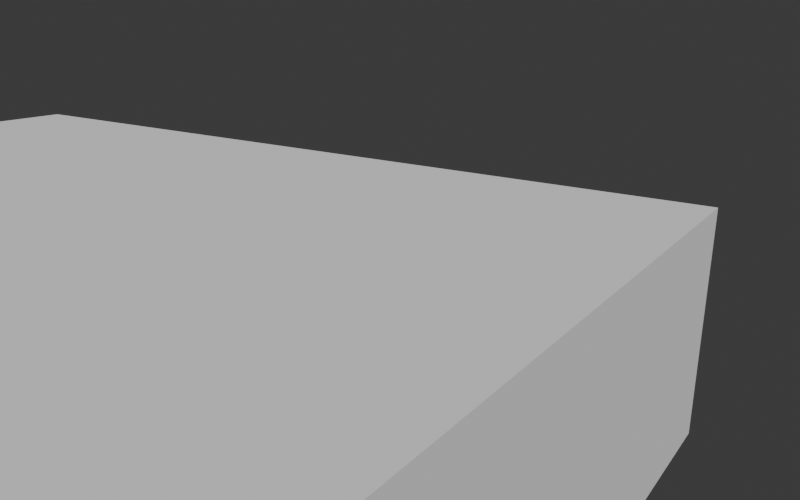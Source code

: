 # Source: bridge_v0.1_scaffold.blend  (saved by Blender 5.1.30; exported with 4.5.12 LTS)
import bpy
from mathutils import Matrix  # noqa: F401  (used for matrix-valued properties, if any)

bpy.ops.wm.read_factory_settings(use_empty=True)
scene = bpy.context.scene
scene.name = 'Scene'

# ---- collections
col_collection = bpy.data.collections.new('Collection'); scene.collection.children.link(col_collection)
col_reference = bpy.data.collections.new('REFERENCE'); scene.collection.children.link(col_reference)
col_br_structure = bpy.data.collections.new('BR_Structure'); scene.collection.children.link(col_br_structure)
col_br_glass = bpy.data.collections.new('BR_Glass'); scene.collection.children.link(col_br_glass)
col_br_console_helm = bpy.data.collections.new('BR_Console_Helm'); scene.collection.children.link(col_br_console_helm)
col_br_console_ecdis = bpy.data.collections.new('BR_Console_ECDIS'); scene.collection.children.link(col_br_console_ecdis)
col_br_console_radar = bpy.data.collections.new('BR_Console_Radar'); scene.collection.children.link(col_br_console_radar)
col_br_console_engine = bpy.data.collections.new('BR_Console_Engine'); scene.collection.children.link(col_br_console_engine)
col_br_console_comms = bpy.data.collections.new('BR_Console_Comms'); scene.collection.children.link(col_br_console_comms)
col_br_compass_binnacle = bpy.data.collections.new('BR_Compass_Binnacle'); scene.collection.children.link(col_br_compass_binnacle)
col_br_lighting = bpy.data.collections.new('BR_Lighting'); scene.collection.children.link(col_br_lighting)
col_br_vr_anchors = bpy.data.collections.new('BR_VR_Anchors'); scene.collection.children.link(col_br_vr_anchors)
col_br_kit_library = bpy.data.collections.new('BR_Kit_Library'); scene.collection.children.link(col_br_kit_library)

# ---- world
world_world = bpy.data.worlds.new('World'); scene.world = world_world
world_world.use_nodes = True; world_world.node_tree.nodes.clear()
_N = world_world.node_tree.nodes; _L = world_world.node_tree.links
n0 = _N.new('ShaderNodeOutputWorld'); n0.name = 'World Output'; n0.location = (200, 100)
n1 = _N.new('ShaderNodeBackground'); n1.name = 'Background'; n1.location = (-200, 100)
n1.inputs[0].default_value = (0.05088, 0.05088, 0.05088, 1.0)
_L.new(n1.outputs[0], n0.inputs[0])
n0.is_active_output = True
world_world.color = (0.05088, 0.05088, 0.05088)
world_world.sun_shadow_jitter_overblur = 0.0

# ---- cameras
cam_previewcam = bpy.data.cameras.new('PreviewCam')
cam_previewcam.lens = 35.0

# ---- meshes
me_ref_deck_mesh = bpy.data.meshes.new('REF_Deck_mesh')
me_ref_deck_mesh.from_pydata([(-0.5, -0.5, -0.5), (-0.5, -0.5, 0.5), (-0.5, 0.5, -0.5), (-0.5, 0.5, 0.5), (0.5, -0.5, -0.5), (0.5, -0.5, 0.5), (0.5, 0.5, -0.5), (0.5, 0.5, 0.5)], [], [(0, 1, 3, 2), (2, 3, 7, 6), (6, 7, 5, 4), (4, 5, 1, 0), (2, 6, 4, 0), (7, 3, 1, 5)])
me_ref_deck_mesh.update()
me_ref_wheelhouse_envelope_mesh = bpy.data.meshes.new('REF_Wheelhouse_Envelope_mesh')
me_ref_wheelhouse_envelope_mesh.from_pydata([(-0.5, -0.5, -0.5), (-0.5, -0.5, 0.5), (-0.5, 0.5, -0.5), (-0.5, 0.5, 0.5), (0.5, -0.5, -0.5), (0.5, -0.5, 0.5), (0.5, 0.5, -0.5), (0.5, 0.5, 0.5)], [], [(0, 1, 3, 2), (2, 3, 7, 6), (6, 7, 5, 4), (4, 5, 1, 0), (2, 6, 4, 0), (7, 3, 1, 5)])
me_ref_wheelhouse_envelope_mesh.update()
me_ref_frontwindow_plane_mesh = bpy.data.meshes.new('REF_FrontWindow_Plane_mesh')
me_ref_frontwindow_plane_mesh.from_pydata([(-0.5, -0.5, 0.0), (0.5, -0.5, 0.0), (-0.5, 0.5, 0.0), (0.5, 0.5, 0.0)], [], [(0, 1, 3, 2)])
me_ref_frontwindow_plane_mesh.update()
me_ref_console_helm_envelope_mesh = bpy.data.meshes.new('REF_Console_Helm_envelope_mesh')
me_ref_console_helm_envelope_mesh.from_pydata([(-0.5, -0.5, -0.5), (-0.5, -0.5, 0.5), (-0.5, 0.5, -0.5), (-0.5, 0.5, 0.5), (0.5, -0.5, -0.5), (0.5, -0.5, 0.5), (0.5, 0.5, -0.5), (0.5, 0.5, 0.5)], [], [(0, 1, 3, 2), (2, 3, 7, 6), (6, 7, 5, 4), (4, 5, 1, 0), (2, 6, 4, 0), (7, 3, 1, 5)])
me_ref_console_helm_envelope_mesh.update()
me_ref_console_ecdis_envelope_mesh = bpy.data.meshes.new('REF_Console_ECDIS_envelope_mesh')
me_ref_console_ecdis_envelope_mesh.from_pydata([(-0.5, -0.5, -0.5), (-0.5, -0.5, 0.5), (-0.5, 0.5, -0.5), (-0.5, 0.5, 0.5), (0.5, -0.5, -0.5), (0.5, -0.5, 0.5), (0.5, 0.5, -0.5), (0.5, 0.5, 0.5)], [], [(0, 1, 3, 2), (2, 3, 7, 6), (6, 7, 5, 4), (4, 5, 1, 0), (2, 6, 4, 0), (7, 3, 1, 5)])
me_ref_console_ecdis_envelope_mesh.update()
me_ref_ecdis_mindisplay_270mm_mesh = bpy.data.meshes.new('REF_ECDIS_MinDisplay_270mm_mesh')
me_ref_ecdis_mindisplay_270mm_mesh.from_pydata([(-0.5, -0.5, -0.5), (-0.5, -0.5, 0.5), (-0.5, 0.5, -0.5), (-0.5, 0.5, 0.5), (0.5, -0.5, -0.5), (0.5, -0.5, 0.5), (0.5, 0.5, -0.5), (0.5, 0.5, 0.5)], [], [(0, 1, 3, 2), (2, 3, 7, 6), (6, 7, 5, 4), (4, 5, 1, 0), (2, 6, 4, 0), (7, 3, 1, 5)])
me_ref_ecdis_mindisplay_270mm_mesh.update()
me_ref_console_radar_envelope_mesh = bpy.data.meshes.new('REF_Console_Radar_envelope_mesh')
me_ref_console_radar_envelope_mesh.from_pydata([(-0.5, -0.5, -0.5), (-0.5, -0.5, 0.5), (-0.5, 0.5, -0.5), (-0.5, 0.5, 0.5), (0.5, -0.5, -0.5), (0.5, -0.5, 0.5), (0.5, 0.5, -0.5), (0.5, 0.5, 0.5)], [], [(0, 1, 3, 2), (2, 3, 7, 6), (6, 7, 5, 4), (4, 5, 1, 0), (2, 6, 4, 0), (7, 3, 1, 5)])
me_ref_console_radar_envelope_mesh.update()
me_kit_panelbase_mesh = bpy.data.meshes.new('Kit_PanelBase_mesh')
me_kit_panelbase_mesh.from_pydata([(-0.3775, -0.2, 0.0), (-0.3875, -0.19, 0.0), (-0.3846, -0.1971, 0.0), (-0.3775, -0.2, 1.17), (-0.3775, -0.19, 1.18), (-0.3875, -0.19, 1.17), (-0.3775, -0.1971, 1.177), (-0.3833, -0.1958, 1.176), (-0.3846, -0.19, 1.177), (-0.3846, -0.1971, 1.17), (-0.3875, 0.19, 0.0), (-0.3775, 0.2, 0.0), (-0.3846, 0.1971, 0.0), (-0.3775, 0.19, 1.18), (-0.3775, 0.2, 1.17), (-0.3875, 0.19, 1.17), (-0.3775, 0.1971, 1.177), (-0.3833, 0.1958, 1.176), (-0.3846, 0.1971, 1.17), (-0.3846, 0.19, 1.177), (0.3875, -0.19, 0.0), (0.3775, -0.2, 0.0), (0.3846, -0.1971, 0.0), (0.3775, -0.19, 1.18), (0.3775, -0.2, 1.17), (0.3875, -0.19, 1.17), (0.3775, -0.1971, 1.177), (0.3833, -0.1958, 1.176), (0.3846, -0.1971, 1.17), (0.3846, -0.19, 1.177), (0.3775, 0.2, 0.0), (0.3875, 0.19, 0.0), (0.3846, 0.1971, 0.0), (0.3775, 0.19, 1.18), (0.3875, 0.19, 1.17), (0.3775, 0.2, 1.17), (0.3846, 0.19, 1.177), (0.3833, 0.1958, 1.176), (0.3846, 0.1971, 1.17), (0.3775, 0.1971, 1.177), (-0.3976, -0.2101, 1.152), (-0.3513, -0.2094, 1.169), (-0.3604, -0.1729, 1.179), (-0.3969, -0.1638, 1.169), (-0.3976, 0.2101, 1.152), (-0.3969, 0.1638, 1.169), (-0.3604, 0.1729, 1.179), (-0.3513, 0.2094, 1.169), (0.3976, -0.2101, 1.152), (0.3969, -0.1638, 1.169), (0.3604, -0.1729, 1.179), (0.3513, -0.2094, 1.169), (0.3976, 0.2101, 1.152), (0.3513, 0.2094, 1.169), (0.3604, 0.1729, 1.179), (0.3969, 0.1638, 1.169), (-0.396, -0.165, 1.159), (-0.396, 0.165, 1.159), (-0.3569, 0.165, 1.176), (-0.3569, -0.165, 1.176), (-0.3525, 0.2085, 1.159), (0.3525, 0.2085, 1.159), (0.3525, 0.1694, 1.176), (-0.3525, 0.1694, 1.176), (0.396, 0.165, 1.159), (0.396, -0.165, 1.159), (0.3569, -0.165, 1.176), (0.3569, 0.165, 1.176), (0.3525, -0.2085, 1.159), (-0.3525, -0.2085, 1.159), (-0.3525, -0.1694, 1.176), (0.3525, -0.1694, 1.176), (0.3525, 0.165, 1.168), (-0.3525, 0.165, 1.168), (-0.3525, -0.165, 1.168), (0.3525, -0.165, 1.168), (-0.3941, -0.1788, 1.187), (-0.3935, -0.1918, 1.151), (-0.3655, -0.1998, 1.158), (-0.3585, -0.1918, 1.186), (0.3941, -0.1788, 1.187), (0.3585, -0.1918, 1.186), (0.3655, -0.1998, 1.158), (0.3935, -0.1918, 1.151), (-0.3929, -0.185, 0.02), (-0.3929, -0.185, 1.15), (-0.363, -0.1973, 1.15), (-0.363, -0.1973, 0.02), (0.3929, -0.185, 1.15), (0.3929, -0.185, 0.02), (0.363, -0.1973, 0.02), (0.363, -0.1973, 1.15), (0.3575, -0.1973, 1.156), (-0.3575, -0.1973, 1.156), (-0.3575, -0.185, 1.185), (0.3575, -0.185, 1.185), (0.3575, -0.192, 0.02), (0.3575, -0.192, 1.15), (-0.3575, -0.192, 1.15), (-0.3575, -0.192, 0.02), (-0.4362, 0.183, 1.179), (-0.3369, 0.1796, 1.216), (-0.3578, 0.2005, 1.187), (-0.4041, 0.2017, 1.171), (0.3369, 0.1796, 1.216), (0.4362, 0.183, 1.179), (0.4041, 0.2017, 1.171), (0.3578, 0.2005, 1.187), (0.3325, -0.1974, 1.16), (-0.3325, -0.1974, 1.16), (-0.3436, -0.1892, 1.169), (0.3436, -0.1892, 1.169)], [], [(76, 77, 78, 79), (40, 41, 42, 43), (5, 9, 7, 8), (44, 45, 46, 47), (14, 18, 17, 16), (15, 19, 17, 18), (48, 49, 50, 51), (80, 81, 82, 83), (25, 29, 27, 28), (52, 53, 54, 55), (34, 38, 37, 36), (35, 39, 37, 38), (84, 85, 86, 87), (2, 9, 5, 1), (56, 57, 58, 59), (8, 19, 15, 5), (14, 11, 12, 18), (18, 12, 10, 15), (60, 61, 62, 63), (16, 39, 35, 14), (34, 31, 32, 38), (38, 32, 30, 35), (64, 65, 66, 67), (36, 29, 25, 34), (88, 89, 90, 91), (28, 22, 20, 25), (68, 69, 70, 71), (92, 93, 94, 95), (10, 12, 11, 30, 32, 31, 20, 22, 21, 0, 2, 1), (1, 5, 15, 10), (96, 97, 98, 99), (72, 73, 74, 75), (11, 14, 35, 30), (31, 34, 25, 20), (4, 8, 41, 40), (8, 7, 42, 41), (7, 6, 43, 42), (6, 4, 40, 43), (13, 16, 45, 44), (16, 17, 46, 45), (17, 19, 47, 46), (100, 101, 102, 103), (23, 26, 49, 48), (26, 27, 50, 49), (27, 29, 51, 50), (29, 23, 48, 51), (104, 105, 106, 107), (36, 37, 54, 53), (37, 39, 55, 54), (39, 33, 52, 55), (4, 13, 57, 56), (13, 19, 58, 57), (19, 8, 59, 58), (8, 4, 56, 59), (13, 33, 61, 60), (33, 39, 62, 61), (39, 16, 63, 62), (16, 13, 60, 63), (33, 23, 65, 64), (23, 29, 66, 65), (29, 36, 67, 66), (36, 33, 64, 67), (108, 109, 110, 111), (4, 6, 70, 69), (6, 26, 71, 70), (26, 23, 68, 71), (33, 13, 73, 72), (13, 4, 74, 73), (4, 23, 75, 74), (23, 33, 72, 75), (3, 6, 77, 76), (6, 7, 78, 77), (7, 9, 79, 78), (9, 3, 76, 79), (24, 28, 81, 80), (28, 27, 82, 81), (27, 26, 83, 82), (26, 24, 80, 83), (0, 3, 85, 84), (3, 9, 86, 85), (9, 2, 87, 86), (2, 0, 84, 87), (24, 21, 89, 88), (21, 22, 90, 89), (22, 28, 91, 90), (28, 24, 88, 91), (26, 6, 93, 92), (6, 3, 94, 93), (3, 24, 95, 94), (24, 26, 92, 95), (21, 24, 97, 96), (24, 3, 98, 97), (3, 0, 99, 98), (0, 21, 96, 99), (19, 13, 101, 100), (13, 44, 102, 101), (44, 47, 103, 102), (47, 19, 100, 103), (33, 36, 105, 104), (36, 53, 106, 105), (53, 52, 107, 106), (52, 33, 104, 107), (23, 4, 109, 108), (4, 69, 110, 109), (69, 68, 111, 110), (68, 23, 108, 111)])
me_kit_panelbase_mesh.update()
me_kit_bezel_small_mesh = bpy.data.meshes.new('Kit_Bezel_Small_mesh')
me_kit_bezel_small_mesh.from_pydata([(-0.05, -0.01125, -0.0375), (-0.05, -0.01125, 0.0375), (-0.05, 0.01125, -0.0375), (-0.05, 0.01125, 0.0375), (0.05, -0.01125, -0.0375), (0.05, -0.01125, 0.0375), (0.05, 0.01125, -0.0375), (0.05, 0.01125, 0.0375), (-0.025, 0.01125, -0.0125), (-0.025, 0.01125, 0.0125), (0.025, 0.01125, 0.0125), (0.025, 0.01125, -0.0125), (-0.05, 0.03375, -0.0375), (-0.05, 0.03375, 0.0375), (-0.025, 0.03375, 0.0125), (-0.025, 0.03375, -0.0125)], [], [(0, 1, 3, 2), (8, 9, 10, 11), (6, 7, 5, 4), (4, 5, 1, 0), (2, 6, 4, 0), (7, 3, 1, 5), (2, 8, 9, 3), (3, 7, 10, 9), (7, 6, 11, 10), (6, 2, 8, 11), (12, 13, 14, 15), (8, 2, 12, 15), (2, 3, 13, 12), (9, 8, 15, 14), (3, 9, 14, 13)])
me_kit_bezel_small_mesh.update()
me_kit_bezel_medium_ecdis_mesh = bpy.data.meshes.new('Kit_Bezel_Medium_ECDIS_mesh')
me_kit_bezel_medium_ecdis_mesh.from_pydata([(-0.0875, -0.01125, -0.0875), (-0.0875, -0.01125, 0.0875), (-0.0875, 0.01125, -0.0875), (-0.0875, 0.01125, 0.0875), (0.0875, -0.01125, -0.0875), (0.0875, -0.01125, 0.0875), (0.0875, 0.01125, -0.0875), (0.0875, 0.01125, 0.0875), (-0.0625, 0.01125, -0.0625), (-0.0625, 0.01125, 0.0625), (0.0625, 0.01125, 0.0625), (0.0625, 0.01125, -0.0625), (-0.0875, 0.03375, -0.0875), (-0.0875, 0.03375, 0.0875), (-0.0625, 0.03375, 0.0625), (-0.0625, 0.03375, -0.0625)], [], [(0, 1, 3, 2), (8, 9, 10, 11), (6, 7, 5, 4), (4, 5, 1, 0), (2, 6, 4, 0), (7, 3, 1, 5), (2, 8, 9, 3), (3, 7, 10, 9), (7, 6, 11, 10), (6, 2, 8, 11), (12, 13, 14, 15), (3, 9, 14, 13), (8, 2, 12, 15), (2, 3, 13, 12), (9, 8, 15, 14)])
me_kit_bezel_medium_ecdis_mesh.update()
me_kit_bezel_large_mesh = bpy.data.meshes.new('Kit_Bezel_Large_mesh')
me_kit_bezel_large_mesh.from_pydata([(-0.1375, -0.01125, -0.0875), (-0.1375, -0.01125, 0.0875), (-0.1375, 0.01125, -0.0875), (-0.1375, 0.01125, 0.0875), (0.1375, -0.01125, -0.0875), (0.1375, -0.01125, 0.0875), (0.1375, 0.01125, -0.0875), (0.1375, 0.01125, 0.0875), (-0.1125, 0.01125, -0.0625), (-0.1125, 0.01125, 0.0625), (0.1125, 0.01125, 0.0625), (0.1125, 0.01125, -0.0625), (-0.1375, 0.03375, -0.0875), (-0.1375, 0.03375, 0.0875), (-0.1125, 0.03375, 0.0625), (-0.1125, 0.03375, -0.0625)], [], [(0, 1, 3, 2), (8, 9, 10, 11), (6, 7, 5, 4), (4, 5, 1, 0), (2, 6, 4, 0), (7, 3, 1, 5), (2, 8, 9, 3), (3, 7, 10, 9), (7, 6, 11, 10), (6, 2, 8, 11), (12, 13, 14, 15), (2, 3, 13, 12), (9, 8, 15, 14), (3, 9, 14, 13), (8, 2, 12, 15)])
me_kit_bezel_large_mesh.update()
me_kit_toggleswitch_mesh = bpy.data.meshes.new('Kit_ToggleSwitch_mesh')
me_kit_toggleswitch_mesh.from_pydata([(-0.0055, -0.0055, 0.0), (-0.0055, -0.0055, 0.006), (-0.0055, 0.0055, 0.0), (-0.0055, 0.0055, 0.006), (0.0055, -0.0055, 0.0), (0.0055, -0.0055, 0.006), (0.0055, 0.0055, 0.0), (0.0055, 0.0055, 0.006), (0.0, 0.006976, 0.008322), (0.0, 0.001181, 0.02548), (0.002475, 0.006047, 0.007889), (0.003889, -0.0002789, 0.0248), (0.0035, 0.003804, 0.006843), (0.0055, -0.003804, 0.02316), (0.002475, 0.001561, 0.005797), (0.003889, -0.007328, 0.02151), (0.0, 0.0006315, 0.005364), (0.0, -0.008788, 0.02083), (-0.002475, 0.001561, 0.005797), (-0.003889, -0.007328, 0.02151), (-0.0035, 0.003804, 0.006843), (-0.0055, -0.003804, 0.02316), (-0.002475, 0.006047, 0.007889), (-0.003889, -0.0002789, 0.0248)], [], [(0, 1, 3, 2), (2, 3, 7, 6), (6, 7, 5, 4), (4, 5, 1, 0), (2, 6, 4, 0), (7, 3, 1, 5), (8, 9, 11, 10), (10, 11, 13, 12), (12, 13, 15, 14), (14, 15, 17, 16), (16, 17, 19, 18), (18, 19, 21, 20), (11, 9, 23, 21, 19, 17, 15, 13), (20, 21, 23, 22), (22, 23, 9, 8), (8, 10, 12, 14, 16, 18, 20, 22)])
me_kit_toggleswitch_mesh.update()
me_kit_pushbutton_mesh = bpy.data.meshes.new('Kit_PushButton_mesh')
me_kit_pushbutton_mesh.from_pydata([(0.0, 0.011, 0.0025), (-2.91e-11, 0.009471, 0.004), (0.0, 0.011, -0.004), (0.00421, 0.01016, -0.004), (0.007778, 0.007778, -0.004), (0.01016, 0.00421, -0.004), (0.011, 0.0, -0.004), (0.01016, -0.00421, -0.004), (0.007778, -0.007778, -0.004), (0.00421, -0.01016, -0.004), (0.0, -0.011, -0.004), (-0.00421, -0.01016, -0.004), (-0.007778, -0.007778, -0.004), (-0.01016, -0.00421, -0.004), (-0.011, 0.0, -0.004), (-0.01016, 0.00421, -0.004), (-0.007778, 0.007778, -0.004), (-0.00421, 0.01016, -0.004), (-2.91e-11, 0.009471, 0.0025), (0.003624, 0.00875, 0.004), (0.00421, 0.01016, 0.0025), (0.003624, 0.00875, 0.0025), (0.006697, 0.006697, 0.004), (0.007778, 0.007778, 0.0025), (0.006697, 0.006697, 0.0025), (0.00875, 0.003624, 0.004), (0.01016, 0.00421, 0.0025), (0.00875, 0.003624, 0.0025), (0.009471, 2.91e-11, 0.004), (0.011, 0.0, 0.0025), (0.009471, 2.91e-11, 0.0025), (0.00875, -0.003624, 0.004), (0.01016, -0.00421, 0.0025), (0.00875, -0.003624, 0.0025), (0.006697, -0.006697, 0.004), (0.007778, -0.007778, 0.0025), (0.006697, -0.006697, 0.0025), (0.003624, -0.00875, 0.004), (0.00421, -0.01016, 0.0025), (0.003624, -0.00875, 0.0025), (2.91e-11, -0.009471, 0.004), (0.0, -0.011, 0.0025), (2.91e-11, -0.009471, 0.0025), (-0.003624, -0.00875, 0.004), (-0.00421, -0.01016, 0.0025), (-0.003624, -0.00875, 0.0025), (-0.006697, -0.006697, 0.004), (-0.007778, -0.007778, 0.0025), (-0.006697, -0.006697, 0.0025), (-0.00875, -0.003624, 0.004), (-0.01016, -0.00421, 0.0025), (-0.00875, -0.003624, 0.0025), (-0.009471, -2.91e-11, 0.004), (-0.011, 0.0, 0.0025), (-0.009471, -2.91e-11, 0.0025), (-0.00875, 0.003624, 0.004), (-0.01016, 0.00421, 0.0025), (-0.00875, 0.003624, 0.0025), (-0.006697, 0.006697, 0.004), (-0.007778, 0.007778, 0.0025), (-0.006697, 0.006697, 0.0025), (-0.003624, 0.00875, 0.004), (-0.00421, 0.01016, 0.0025), (-0.003624, 0.00875, 0.0025)], [], [(63, 60, 58, 61), (41, 38, 39, 42), (0, 62, 63, 18), (39, 36, 34, 37), (60, 57, 55, 58), (38, 35, 36, 39), (59, 56, 57, 60), (36, 33, 31, 34), (57, 54, 52, 55), (35, 32, 33, 36), (56, 53, 54, 57), (33, 30, 28, 31), (54, 51, 49, 52), (32, 29, 30, 33), (53, 50, 51, 54), (30, 27, 25, 28), (51, 48, 46, 49), (29, 26, 27, 30), (50, 47, 48, 51), (27, 24, 22, 25), (48, 45, 43, 46), (26, 23, 24, 27), (47, 44, 45, 48), (24, 21, 19, 22), (45, 42, 40, 43), (23, 20, 21, 24), (44, 41, 42, 45), (21, 18, 1, 19), (20, 0, 18, 21), (62, 59, 60, 63), (42, 39, 37, 40), (2, 3, 4, 5, 6, 7, 8, 9, 10, 11, 12, 13, 14, 15, 16, 17), (18, 63, 61, 1), (19, 1, 61, 58, 55, 52, 49, 46, 43, 40, 37, 34, 31, 28, 25, 22), (2, 0, 20, 3), (17, 62, 0, 2), (3, 20, 23, 4), (4, 23, 26, 5), (5, 26, 29, 6), (6, 29, 32, 7), (7, 32, 35, 8), (8, 35, 38, 9), (9, 38, 41, 10), (10, 41, 44, 11), (11, 44, 47, 12), (12, 47, 50, 13), (13, 50, 53, 14), (14, 53, 56, 15), (15, 56, 59, 16), (16, 59, 62, 17)])
me_kit_pushbutton_mesh.update()
me_kit_knob_mesh = bpy.data.meshes.new('Kit_Knob_mesh')
me_kit_knob_mesh.from_pydata([(-2.428e-10, 0.01912, 0.007503), (2.91e-11, 0.01648, 0.01), (0.0, 0.02, -0.01), (0.005176, 0.01932, -0.01), (0.01, 0.01732, -0.01), (0.01414, 0.01414, -0.01), (0.01732, 0.01, -0.01), (0.01932, 0.005176, -0.01), (0.02, 0.0, -0.01), (0.01932, -0.005176, -0.01), (0.01732, -0.01, -0.01), (0.01414, -0.01414, -0.01), (0.01, -0.01732, -0.01), (0.005176, -0.01932, -0.01), (0.0, -0.02, -0.01), (-0.005176, -0.01932, -0.01), (-0.01, -0.01732, -0.01), (-0.01414, -0.01414, -0.01), (-0.01732, -0.01, -0.01), (-0.01932, -0.005176, -0.01), (-0.02, 0.0, -0.01), (-0.01932, 0.005176, -0.01), (-0.01732, 0.01, -0.01), (-0.01414, 0.01414, -0.01), (-0.01, 0.01732, -0.01), (-0.005176, 0.01932, -0.01), (-2.183e-10, 0.0166, 0.007503), (0.004265, 0.01592, 0.01), (0.00495, 0.01847, 0.007503), (0.004297, 0.01604, 0.007503), (0.008239, 0.01427, 0.01), (0.009562, 0.01656, 0.007503), (0.008302, 0.01438, 0.007503), (0.01165, 0.01165, 0.01), (0.01352, 0.01352, 0.007503), (0.01174, 0.01174, 0.007503), (0.01427, 0.008239, 0.01), (0.01656, 0.009562, 0.007503), (0.01438, 0.008302, 0.007503), (0.01592, 0.004265, 0.01), (0.01847, 0.00495, 0.007503), (0.01604, 0.004297, 0.007503), (0.01648, -2.91e-11, 0.01), (0.01912, 2.428e-10, 0.007503), (0.0166, 2.183e-10, 0.007503), (0.01592, -0.004265, 0.01), (0.01847, -0.00495, 0.007503), (0.01604, -0.004297, 0.007503), (0.01427, -0.008239, 0.01), (0.01656, -0.009562, 0.007503), (0.01438, -0.008302, 0.007503), (0.01165, -0.01165, 0.01), (0.01352, -0.01352, 0.007503), (0.01174, -0.01174, 0.007503), (0.008239, -0.01427, 0.01), (0.009562, -0.01656, 0.007503), (0.008302, -0.01438, 0.007503), (0.004265, -0.01592, 0.01), (0.00495, -0.01847, 0.007503), (0.004297, -0.01604, 0.007503), (-2.91e-11, -0.01648, 0.01), (2.428e-10, -0.01912, 0.007503), (2.183e-10, -0.0166, 0.007503), (-0.004265, -0.01592, 0.01), (-0.00495, -0.01847, 0.007503), (-0.004297, -0.01604, 0.007503), (-0.008239, -0.01427, 0.01), (-0.009562, -0.01656, 0.007503), (-0.008302, -0.01438, 0.007503), (-0.01165, -0.01165, 0.01), (-0.01352, -0.01352, 0.007503), (-0.01174, -0.01174, 0.007503), (-0.01427, -0.008239, 0.01), (-0.01656, -0.009562, 0.007503), (-0.01438, -0.008302, 0.007503), (-0.01592, -0.004265, 0.01), (-0.01847, -0.00495, 0.007503), (-0.01604, -0.004297, 0.007503), (-0.01648, 2.91e-11, 0.01), (-0.01912, -2.428e-10, 0.007503), (-0.0166, -2.183e-10, 0.007503), (-0.01592, 0.004265, 0.01), (-0.01847, 0.00495, 0.007503), (-0.01604, 0.004297, 0.007503), (-0.01427, 0.008239, 0.01), (-0.01656, 0.009562, 0.007503), (-0.01438, 0.008302, 0.007503), (-0.01165, 0.01165, 0.01), (-0.01352, 0.01352, 0.007503), (-0.01174, 0.01174, 0.007503), (-0.008239, 0.01427, 0.01), (-0.009562, 0.01656, 0.007503), (-0.008302, 0.01438, 0.007503), (-0.004265, 0.01592, 0.01), (-0.00495, 0.01847, 0.007503), (-0.004297, 0.01604, 0.007503)], [], [(95, 92, 90, 93), (61, 58, 59, 62), (0, 94, 95, 26), (59, 56, 54, 57), (92, 89, 87, 90), (58, 55, 56, 59), (91, 88, 89, 92), (56, 53, 51, 54), (89, 86, 84, 87), (55, 52, 53, 56), (88, 85, 86, 89), (53, 50, 48, 51), (86, 83, 81, 84), (52, 49, 50, 53), (85, 82, 83, 86), (50, 47, 45, 48), (83, 80, 78, 81), (49, 46, 47, 50), (82, 79, 80, 83), (47, 44, 42, 45), (80, 77, 75, 78), (46, 43, 44, 47), (79, 76, 77, 80), (44, 41, 39, 42), (77, 74, 72, 75), (43, 40, 41, 44), (76, 73, 74, 77), (41, 38, 36, 39), (74, 71, 69, 72), (40, 37, 38, 41), (73, 70, 71, 74), (38, 35, 33, 36), (71, 68, 66, 69), (37, 34, 35, 38), (70, 67, 68, 71), (35, 32, 30, 33), (68, 65, 63, 66), (34, 31, 32, 35), (67, 64, 65, 68), (32, 29, 27, 30), (65, 62, 60, 63), (31, 28, 29, 32), (64, 61, 62, 65), (29, 26, 1, 27), (28, 0, 26, 29), (94, 91, 92, 95), (62, 59, 57, 60), (2, 3, 4, 5, 6, 7, 8, 9, 10, 11, 12, 13, 14, 15, 16, 17, 18, 19, 20, 21, 22, 23, 24, 25), (26, 95, 93, 1), (27, 1, 93, 90, 87, 84, 81, 78, 75, 72, 69, 66, 63, 60, 57, 54, 51, 48, 45, 42, 39, 36, 33, 30), (2, 0, 28, 3), (25, 94, 0, 2), (3, 28, 31, 4), (4, 31, 34, 5), (5, 34, 37, 6), (6, 37, 40, 7), (7, 40, 43, 8), (8, 43, 46, 9), (9, 46, 49, 10), (10, 49, 52, 11), (11, 52, 55, 12), (12, 55, 58, 13), (13, 58, 61, 14), (14, 61, 64, 15), (15, 64, 67, 16), (16, 67, 70, 17), (17, 70, 73, 18), (18, 73, 76, 19), (19, 76, 79, 20), (20, 79, 82, 21), (21, 82, 85, 22), (22, 85, 88, 23), (23, 88, 91, 24), (24, 91, 94, 25)])
me_kit_knob_mesh.update()
me_kit_led_mesh = bpy.data.meshes.new('Kit_LED_mesh')
me_kit_led_mesh.from_pydata([(0.0, 0.004, -0.002), (0.0, 0.004, 0.002), (0.002351, 0.003236, -0.002), (0.002351, 0.003236, 0.002), (0.003804, 0.001236, -0.002), (0.003804, 0.001236, 0.002), (0.003804, -0.001236, -0.002), (0.003804, -0.001236, 0.002), (0.002351, -0.003236, -0.002), (0.002351, -0.003236, 0.002), (0.0, -0.004, -0.002), (0.0, -0.004, 0.002), (-0.002351, -0.003236, -0.002), (-0.002351, -0.003236, 0.002), (-0.003804, -0.001236, -0.002), (-0.003804, -0.001236, 0.002), (-0.003804, 0.001236, -0.002), (-0.003804, 0.001236, 0.002), (-0.002351, 0.003236, -0.002), (-0.002351, 0.003236, 0.002)], [], [(0, 1, 3, 2), (2, 3, 5, 4), (4, 5, 7, 6), (6, 7, 9, 8), (8, 9, 11, 10), (10, 11, 13, 12), (12, 13, 15, 14), (14, 15, 17, 16), (3, 1, 19, 17, 15, 13, 11, 9, 7, 5), (16, 17, 19, 18), (18, 19, 1, 0), (0, 2, 4, 6, 8, 10, 12, 14, 16, 18)])
me_kit_led_mesh.update()
me_kit_grabrail_1_4m_mesh = bpy.data.meshes.new('Kit_GrabRail_1.4m_mesh')
me_kit_grabrail_1_4m_mesh.from_pydata([(-0.64, -0.02, 0.04), (-0.64, -0.02, -0.04), (-0.7, 0.018, 0.0), (0.7, 0.018, 0.0), (-0.7, 0.01559, 0.009), (0.7, 0.01559, 0.009), (-0.7, 0.009, 0.01559), (0.7, 0.009, 0.01559), (-0.7, 0.0, 0.018), (0.7, 0.0, 0.018), (-0.7, -0.009, 0.01559), (0.7, -0.009, 0.01559), (-0.7, -0.01559, 0.009), (0.7, -0.01559, 0.009), (-0.7, -0.018, 0.0), (0.7, -0.018, 0.0), (-0.7, -0.01559, -0.009), (0.7, -0.01559, -0.009), (-0.7, -0.009, -0.01559), (0.7, -0.009, -0.01559), (-0.7, 0.0, -0.018), (0.7, 0.0, -0.018), (-0.7, 0.009, -0.01559), (0.7, 0.009, -0.01559), (-0.7, 0.01559, -0.009), (0.7, 0.01559, -0.009), (-0.64, 0.02, -0.04), (-0.64, 0.02, 0.04), (-0.62, -0.02, -0.04), (-0.62, -0.02, 0.04), (-0.62, 0.02, -0.04), (-0.62, 0.02, 0.04), (0.62, -0.02, -0.04), (0.62, -0.02, 0.04), (0.62, 0.02, -0.04), (0.62, 0.02, 0.04), (0.64, -0.02, -0.04), (0.64, -0.02, 0.04), (0.64, 0.02, -0.04), (0.64, 0.02, 0.04)], [], [(34, 38, 36, 32), (2, 3, 5, 4), (36, 37, 33, 32), (4, 5, 7, 6), (38, 39, 37, 36), (6, 7, 9, 8), (34, 35, 39, 38), (8, 9, 11, 10), (32, 33, 35, 34), (10, 11, 13, 12), (31, 27, 0, 29), (12, 13, 15, 14), (26, 30, 28, 1), (14, 15, 17, 16), (28, 29, 0, 1), (16, 17, 19, 18), (30, 31, 29, 28), (18, 19, 21, 20), (26, 27, 31, 30), (20, 21, 23, 22), (5, 3, 25, 23, 21, 19, 17, 15, 13, 11, 9, 7), (1, 0, 27, 26), (22, 23, 25, 24), (39, 35, 33, 37), (24, 25, 3, 2), (2, 4, 6, 8, 10, 12, 14, 16, 18, 20, 22, 24)])
me_kit_grabrail_1_4m_mesh.update()

# ---- objects
ob_previewcam = bpy.data.objects.new('PreviewCam', cam_previewcam)
ob_ref_deck = bpy.data.objects.new('REF_Deck', me_ref_deck_mesh)
ob_ref_wheelhouse_envelope = bpy.data.objects.new('REF_Wheelhouse_Envelope', me_ref_wheelhouse_envelope_mesh)
ob_ref_frontbulkhead_y0 = bpy.data.objects.new('REF_FrontBulkhead_y0', None)
ob_ref_frontwindow_plane = bpy.data.objects.new('REF_FrontWindow_Plane', me_ref_frontwindow_plane_mesh)
ob_ref_console_helm_envelope = bpy.data.objects.new('REF_Console_Helm_envelope', me_ref_console_helm_envelope_mesh)
ob_ref_console_ecdis_envelope = bpy.data.objects.new('REF_Console_ECDIS_envelope', me_ref_console_ecdis_envelope_mesh)
ob_ref_ecdis_mindisplay_270mm = bpy.data.objects.new('REF_ECDIS_MinDisplay_270mm', me_ref_ecdis_mindisplay_270mm_mesh)
ob_ref_console_radar_envelope = bpy.data.objects.new('REF_Console_Radar_envelope', me_ref_console_radar_envelope_mesh)
ob_vr_eye_conning_standing = bpy.data.objects.new('VR_Eye_Conning_Standing', None)
ob_vr_eye_conning_seated = bpy.data.objects.new('VR_Eye_Conning_Seated', None)
ob_vr_eye_helm_standing = bpy.data.objects.new('VR_Eye_Helm_Standing', None)
ob_vr_eye_bridgewing_port = bpy.data.objects.new('VR_Eye_BridgeWing_PORT', None)
ob_vr_eye_bridgewing_stbd = bpy.data.objects.new('VR_Eye_BridgeWing_STBD', None)
ob_kit_panelbase_v1 = bpy.data.objects.new('Kit_PanelBase_v1', me_kit_panelbase_mesh)
ob_kit_bezel_small_v1 = bpy.data.objects.new('Kit_Bezel_Small_v1', me_kit_bezel_small_mesh)
ob_kit_bezel_medium_ecdis_v1 = bpy.data.objects.new('Kit_Bezel_Medium_ECDIS_v1', me_kit_bezel_medium_ecdis_mesh)
ob_kit_bezel_large_v1 = bpy.data.objects.new('Kit_Bezel_Large_v1', me_kit_bezel_large_mesh)
ob_kit_toggleswitch_v1 = bpy.data.objects.new('Kit_ToggleSwitch_v1', me_kit_toggleswitch_mesh)
ob_kit_pushbutton_v1 = bpy.data.objects.new('Kit_PushButton_v1', me_kit_pushbutton_mesh)
ob_kit_knob_v1 = bpy.data.objects.new('Kit_Knob_v1', me_kit_knob_mesh)
ob_kit_led_v1 = bpy.data.objects.new('Kit_LED_v1', me_kit_led_mesh)
ob_kit_grabrail_1_4m_v1 = bpy.data.objects.new('Kit_GrabRail_1.4m_v1', me_kit_grabrail_1_4m_mesh)

# ---- transforms, parenting, visibility, modifiers, constraints
ob_previewcam.location = (6.5, -7.0, 4.0)
ob_previewcam.rotation_euler = (1.257, 0.0, 0.6109)
ob_ref_deck.location = (0.0, -3.0, 0.0)
ob_ref_deck.scale = (10.0, 6.0, 0.001)
ob_ref_wheelhouse_envelope.location = (0.0, -3.0, 1.125)
ob_ref_wheelhouse_envelope.scale = (10.0, 6.0, 2.25)
ob_ref_wheelhouse_envelope.display_type = 'WIRE'
ob_ref_frontbulkhead_y0.location = (0.0, 0.0, 1.125)
ob_ref_frontbulkhead_y0.empty_display_type = 'ARROWS'
ob_ref_frontbulkhead_y0.empty_display_size = 0.4
ob_ref_frontwindow_plane.location = (0.0, 0.05, 1.5)
ob_ref_frontwindow_plane.rotation_euler = (1.309, 0.0, 0.0)
ob_ref_frontwindow_plane.scale = (9.0, 1.0, 1.0)
ob_ref_console_helm_envelope.location = (0.0, -1.425, 0.6)
ob_ref_console_helm_envelope.scale = (1.6, 0.85, 1.2)
ob_ref_console_helm_envelope.display_type = 'WIRE'
ob_ref_console_helm_envelope.show_in_front = True
ob_ref_console_ecdis_envelope.location = (-2.0, -1.425, 0.6)
ob_ref_console_ecdis_envelope.scale = (1.6, 0.85, 1.2)
ob_ref_console_ecdis_envelope.display_type = 'WIRE'
ob_ref_console_ecdis_envelope.show_in_front = True
ob_ref_ecdis_mindisplay_270mm.location = (-2.0, -1.05, 1.0)
ob_ref_ecdis_mindisplay_270mm.scale = (0.27, 0.005, 0.27)
ob_ref_console_radar_envelope.location = (2.0, -1.425, 0.6)
ob_ref_console_radar_envelope.scale = (1.6, 0.85, 1.2)
ob_ref_console_radar_envelope.display_type = 'WIRE'
ob_ref_console_radar_envelope.show_in_front = True
ob_vr_eye_conning_standing.location = (0.0, -0.75, 1.8)
ob_vr_eye_conning_standing.empty_display_type = 'SPHERE'
ob_vr_eye_conning_standing.empty_display_size = 0.06
ob_vr_eye_conning_seated.location = (0.0, -0.75, 1.45)
ob_vr_eye_conning_seated.empty_display_type = 'SPHERE'
ob_vr_eye_conning_seated.empty_display_size = 0.06
ob_vr_eye_helm_standing.location = (0.0, -1.5, 1.8)
ob_vr_eye_helm_standing.empty_display_type = 'SPHERE'
ob_vr_eye_helm_standing.empty_display_size = 0.06
ob_vr_eye_bridgewing_port.location = (-4.5, -1.0, 1.8)
ob_vr_eye_bridgewing_port.empty_display_type = 'SPHERE'
ob_vr_eye_bridgewing_port.empty_display_size = 0.06
ob_vr_eye_bridgewing_stbd.location = (4.5, -1.0, 1.8)
ob_vr_eye_bridgewing_stbd.empty_display_type = 'SPHERE'
ob_vr_eye_bridgewing_stbd.empty_display_size = 0.06
ob_kit_panelbase_v1.location = (-6.0, 5.0, 0.0)
ob_kit_panelbase_v1.hide_render = True
ob_kit_bezel_small_v1.location = (-4.0, 5.0, 0.6)
ob_kit_bezel_small_v1.hide_render = True
ob_kit_bezel_medium_ecdis_v1.location = (-3.0, 5.0, 0.6)
ob_kit_bezel_medium_ecdis_v1.hide_render = True
ob_kit_bezel_large_v1.location = (-1.5, 5.0, 0.6)
ob_kit_bezel_large_v1.hide_render = True
ob_kit_toggleswitch_v1.location = (0.0, 5.0, 0.6)
ob_kit_toggleswitch_v1.hide_render = True
ob_kit_pushbutton_v1.location = (0.5, 5.0, 0.6)
ob_kit_pushbutton_v1.hide_render = True
ob_kit_knob_v1.location = (1.0, 5.0, 0.6)
ob_kit_knob_v1.hide_render = True
ob_kit_led_v1.location = (1.5, 5.0, 0.6)
ob_kit_led_v1.hide_render = True
ob_kit_grabrail_1_4m_v1.location = (-6.0, 5.5, 1.1)
ob_kit_grabrail_1_4m_v1.hide_render = True

# ---- collection membership
scene.collection.objects.link(ob_previewcam)
col_reference.objects.link(ob_ref_deck)
col_reference.objects.link(ob_ref_wheelhouse_envelope)
col_reference.objects.link(ob_ref_frontbulkhead_y0)
col_br_glass.objects.link(ob_ref_frontwindow_plane)
col_br_console_helm.objects.link(ob_ref_console_helm_envelope)
col_br_console_ecdis.objects.link(ob_ref_console_ecdis_envelope)
col_br_console_ecdis.objects.link(ob_ref_ecdis_mindisplay_270mm)
col_br_console_radar.objects.link(ob_ref_console_radar_envelope)
col_br_vr_anchors.objects.link(ob_vr_eye_conning_standing)
col_br_vr_anchors.objects.link(ob_vr_eye_conning_seated)
col_br_vr_anchors.objects.link(ob_vr_eye_helm_standing)
col_br_vr_anchors.objects.link(ob_vr_eye_bridgewing_port)
col_br_vr_anchors.objects.link(ob_vr_eye_bridgewing_stbd)
col_br_kit_library.objects.link(ob_kit_panelbase_v1)
col_br_kit_library.objects.link(ob_kit_bezel_small_v1)
col_br_kit_library.objects.link(ob_kit_bezel_medium_ecdis_v1)
col_br_kit_library.objects.link(ob_kit_bezel_large_v1)
col_br_kit_library.objects.link(ob_kit_toggleswitch_v1)
col_br_kit_library.objects.link(ob_kit_pushbutton_v1)
col_br_kit_library.objects.link(ob_kit_knob_v1)
col_br_kit_library.objects.link(ob_kit_led_v1)
col_br_kit_library.objects.link(ob_kit_grabrail_1_4m_v1)

# ---- scene / render settings (as saved in the file)
scene.camera = ob_previewcam
scene.frame_start = 1; scene.frame_end = 250; scene.frame_set(1)
scene.render.engine = 'BLENDER_EEVEE_NEXT'
scene.render.resolution_x = 1280
scene.render.resolution_y = 800
scene.render.fps = 60
scene.render.bake_bias = 0.0
scene.render.bake_samples = 0
scene.cycles.sampling_pattern = 'TABULATED_SOBOL'
scene.eevee.use_volume_custom_range = False
bpy.context.view_layer.update()

# ---- added for rendering (the .blend has no usable light): sun
light_auto_sun = bpy.data.lights.new('AutoSun', 'SUN')
light_auto_sun.energy = 3.0
light_auto_sun.angle = 0.0523599
ob_auto_sun = bpy.data.objects.new('AutoSun', light_auto_sun)
scene.collection.objects.link(ob_auto_sun)
ob_auto_sun.rotation_euler = (0.872665, 0.174533, 0.523599)
bpy.context.view_layer.update()
